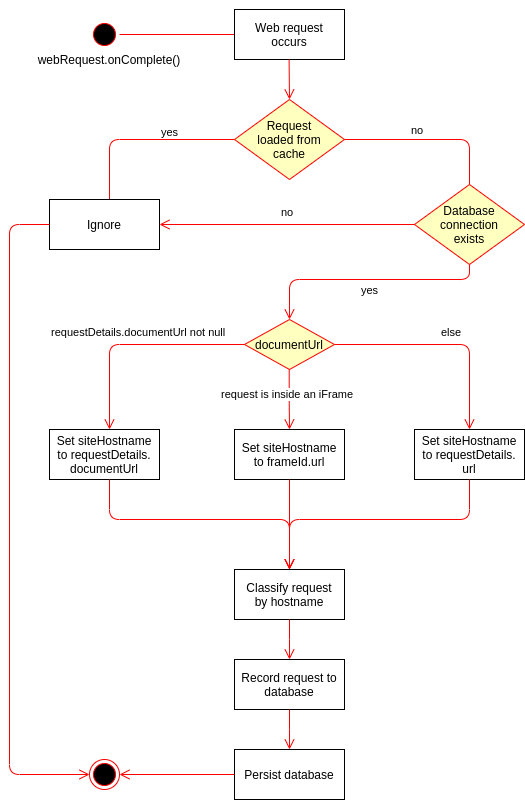

The diagram above was exported from draw.io. Its source (the exported page's mxGraphModel, read from the mxfile embedded in the PNG):
<mxGraphModel dx="1422" dy="816" grid="1" gridSize="10" guides="1" tooltips="1" connect="1" arrows="1" fold="1" page="1" pageScale="1" pageWidth="827" pageHeight="1169" math="0" shadow="0">
  <root>
    <mxCell id="95r3kQVkT3MdzM51aO_p-0" />
    <mxCell id="95r3kQVkT3MdzM51aO_p-1" parent="95r3kQVkT3MdzM51aO_p-0" />
    <mxCell id="oEVJsrX5WwTufZf4ElNO-0" value="" style="ellipse;shape=startState;fillColor=#000000;strokeColor=#ff0000;" parent="95r3kQVkT3MdzM51aO_p-1" vertex="1">
      <mxGeometry x="110" y="40" width="30" height="30" as="geometry" />
    </mxCell>
    <mxCell id="oEVJsrX5WwTufZf4ElNO-1" value="" style="edgeStyle=elbowEdgeStyle;elbow=horizontal;verticalAlign=bottom;endArrow=open;endSize=8;strokeColor=#FF0000;endFill=1;rounded=0" parent="95r3kQVkT3MdzM51aO_p-1" source="oEVJsrX5WwTufZf4ElNO-0" edge="1">
      <mxGeometry x="795" y="-180" as="geometry">
        <mxPoint x="309.82758620689674" y="30" as="targetPoint" />
        <Array as="points">
          <mxPoint x="310" y="10" />
        </Array>
      </mxGeometry>
    </mxCell>
    <mxCell id="oEVJsrX5WwTufZf4ElNO-2" value="Web request&#10;occurs" style="" parent="95r3kQVkT3MdzM51aO_p-1" vertex="1">
      <mxGeometry x="255" y="30" width="110" height="50" as="geometry" />
    </mxCell>
    <mxCell id="oEVJsrX5WwTufZf4ElNO-3" value="" style="edgeStyle=elbowEdgeStyle;elbow=horizontal;verticalAlign=bottom;endArrow=open;endSize=8;strokeColor=#FF0000;endFill=1;rounded=0" parent="95r3kQVkT3MdzM51aO_p-1" edge="1">
      <mxGeometry x="794.5799999999999" y="-90" as="geometry">
        <mxPoint x="309.7466666666669" y="120" as="targetPoint" />
        <mxPoint x="309.5799999999999" y="80" as="sourcePoint" />
      </mxGeometry>
    </mxCell>
    <mxCell id="oEVJsrX5WwTufZf4ElNO-4" value="Request&lt;br&gt;loaded from&lt;br&gt;cache" style="rhombus;whiteSpace=wrap;html=1;fillColor=#ffffc0;strokeColor=#ff0000;" parent="95r3kQVkT3MdzM51aO_p-1" vertex="1">
      <mxGeometry x="255" y="120" width="110" height="80" as="geometry" />
    </mxCell>
    <mxCell id="oEVJsrX5WwTufZf4ElNO-5" value="no" style="edgeStyle=orthogonalEdgeStyle;html=1;align=left;verticalAlign=bottom;endArrow=open;endSize=8;strokeColor=#ff0000;" parent="95r3kQVkT3MdzM51aO_p-1" source="oEVJsrX5WwTufZf4ElNO-4" edge="1">
      <mxGeometry x="-0.3654" relative="1" as="geometry">
        <mxPoint x="490" y="240" as="targetPoint" />
        <mxPoint as="offset" />
      </mxGeometry>
    </mxCell>
    <mxCell id="oEVJsrX5WwTufZf4ElNO-6" value="yes" style="edgeStyle=orthogonalEdgeStyle;html=1;align=left;verticalAlign=top;endArrow=open;endSize=8;strokeColor=#ff0000;" parent="95r3kQVkT3MdzM51aO_p-1" source="oEVJsrX5WwTufZf4ElNO-4" edge="1">
      <mxGeometry x="-0.2679" y="-20" relative="1" as="geometry">
        <mxPoint x="130" y="240" as="targetPoint" />
        <mxPoint as="offset" />
        <Array as="points">
          <mxPoint x="130" y="160" />
        </Array>
      </mxGeometry>
    </mxCell>
    <mxCell id="oEVJsrX5WwTufZf4ElNO-7" value="webRequest.onComplete()" style="text;html=1;strokeColor=none;fillColor=none;align=center;verticalAlign=middle;whiteSpace=wrap;rounded=0;" parent="95r3kQVkT3MdzM51aO_p-1" vertex="1">
      <mxGeometry x="110" y="70" width="40" height="20" as="geometry" />
    </mxCell>
    <mxCell id="oEVJsrX5WwTufZf4ElNO-8" value="Ignore" style="" parent="95r3kQVkT3MdzM51aO_p-1" vertex="1">
      <mxGeometry x="70" y="220" width="110" height="50" as="geometry" />
    </mxCell>
    <mxCell id="oEVJsrX5WwTufZf4ElNO-9" value="Database&lt;br&gt;connection&lt;br&gt;exists" style="rhombus;whiteSpace=wrap;html=1;fillColor=#ffffc0;strokeColor=#ff0000;" parent="95r3kQVkT3MdzM51aO_p-1" vertex="1">
      <mxGeometry x="435" y="205" width="110" height="80" as="geometry" />
    </mxCell>
    <mxCell id="oEVJsrX5WwTufZf4ElNO-10" value="no" style="edgeStyle=orthogonalEdgeStyle;html=1;align=left;verticalAlign=top;endArrow=open;endSize=8;strokeColor=#ff0000;" parent="95r3kQVkT3MdzM51aO_p-1" source="oEVJsrX5WwTufZf4ElNO-9" target="oEVJsrX5WwTufZf4ElNO-8" edge="1">
      <mxGeometry x="0.0588" y="-25" relative="1" as="geometry">
        <mxPoint x="210" y="379.97" as="targetPoint" />
        <mxPoint x="335.0474137931037" y="300.00448275862084" as="sourcePoint" />
        <mxPoint as="offset" />
      </mxGeometry>
    </mxCell>
    <mxCell id="oEVJsrX5WwTufZf4ElNO-11" value="Set siteHostname&#10;to requestDetails.&#10;documentUrl" style="" parent="95r3kQVkT3MdzM51aO_p-1" vertex="1">
      <mxGeometry x="70" y="450" width="110" height="50" as="geometry" />
    </mxCell>
    <mxCell id="oEVJsrX5WwTufZf4ElNO-12" value="yes" style="edgeStyle=orthogonalEdgeStyle;html=1;align=left;verticalAlign=bottom;endArrow=open;endSize=8;strokeColor=#ff0000;" parent="95r3kQVkT3MdzM51aO_p-1" source="oEVJsrX5WwTufZf4ElNO-9" edge="1">
      <mxGeometry x="0.0641" y="20" relative="1" as="geometry">
        <mxPoint x="310" y="340" as="targetPoint" />
        <mxPoint x="400.00258620689624" y="360.00448275862084" as="sourcePoint" />
        <mxPoint as="offset" />
        <Array as="points">
          <mxPoint x="490" y="300" />
          <mxPoint x="310" y="300" />
        </Array>
      </mxGeometry>
    </mxCell>
    <mxCell id="oEVJsrX5WwTufZf4ElNO-13" value="documentUrl" style="rhombus;whiteSpace=wrap;html=1;fillColor=#ffffc0;strokeColor=#ff0000;" parent="95r3kQVkT3MdzM51aO_p-1" vertex="1">
      <mxGeometry x="265" y="340" width="90" height="50" as="geometry" />
    </mxCell>
    <mxCell id="oEVJsrX5WwTufZf4ElNO-14" value="requestDetails.documentUrl not null" style="edgeStyle=orthogonalEdgeStyle;html=1;align=left;verticalAlign=top;endArrow=open;endSize=8;strokeColor=#ff0000;" parent="95r3kQVkT3MdzM51aO_p-1" source="oEVJsrX5WwTufZf4ElNO-13" target="oEVJsrX5WwTufZf4ElNO-11" edge="1">
      <mxGeometry x="0.2273" y="-65" relative="1" as="geometry">
        <mxPoint x="130" y="420" as="targetPoint" />
        <mxPoint x="40" y="420" as="sourcePoint" />
        <Array as="points">
          <mxPoint x="130" y="365" />
        </Array>
        <mxPoint x="5" y="-25" as="offset" />
      </mxGeometry>
    </mxCell>
    <mxCell id="oEVJsrX5WwTufZf4ElNO-15" value="Set siteHostname&#10;to requestDetails.&#10;url" style="" parent="95r3kQVkT3MdzM51aO_p-1" vertex="1">
      <mxGeometry x="435" y="450" width="110" height="50" as="geometry" />
    </mxCell>
    <mxCell id="oEVJsrX5WwTufZf4ElNO-16" value="Persist database" style="" parent="95r3kQVkT3MdzM51aO_p-1" vertex="1">
      <mxGeometry x="255" y="770" width="110" height="50" as="geometry" />
    </mxCell>
    <mxCell id="oEVJsrX5WwTufZf4ElNO-17" value="Classify request&#10;by hostname" style="" parent="95r3kQVkT3MdzM51aO_p-1" vertex="1">
      <mxGeometry x="255" y="590" width="110" height="50" as="geometry" />
    </mxCell>
    <mxCell id="oEVJsrX5WwTufZf4ElNO-18" value="" style="edgeStyle=orthogonalEdgeStyle;html=1;align=left;verticalAlign=top;endArrow=open;endSize=8;strokeColor=#ff0000;fontStyle=1" parent="95r3kQVkT3MdzM51aO_p-1" source="oEVJsrX5WwTufZf4ElNO-11" target="oEVJsrX5WwTufZf4ElNO-17" edge="1">
      <mxGeometry x="-0.907" relative="1" as="geometry">
        <mxPoint x="130" y="470" as="targetPoint" />
        <mxPoint x="130" y="440" as="sourcePoint" />
        <Array as="points">
          <mxPoint x="130" y="540" />
          <mxPoint x="310" y="540" />
        </Array>
        <mxPoint as="offset" />
      </mxGeometry>
    </mxCell>
    <mxCell id="oEVJsrX5WwTufZf4ElNO-19" value="" style="ellipse;html=1;shape=endState;fillColor=#000000;strokeColor=#ff0000;" parent="95r3kQVkT3MdzM51aO_p-1" vertex="1">
      <mxGeometry x="110" y="780" width="30" height="30" as="geometry" />
    </mxCell>
    <mxCell id="oEVJsrX5WwTufZf4ElNO-20" value="" style="edgeStyle=orthogonalEdgeStyle;html=1;align=left;verticalAlign=top;endArrow=open;endSize=8;strokeColor=#ff0000;" parent="95r3kQVkT3MdzM51aO_p-1" source="oEVJsrX5WwTufZf4ElNO-16" target="oEVJsrX5WwTufZf4ElNO-19" edge="1">
      <mxGeometry x="-0.907" relative="1" as="geometry">
        <mxPoint x="200" y="830" as="targetPoint" />
        <mxPoint x="200" y="780" as="sourcePoint" />
        <Array as="points" />
        <mxPoint as="offset" />
      </mxGeometry>
    </mxCell>
    <mxCell id="oEVJsrX5WwTufZf4ElNO-21" value="" style="edgeStyle=orthogonalEdgeStyle;html=1;align=left;verticalAlign=top;endArrow=open;endSize=8;strokeColor=#ff0000;" parent="95r3kQVkT3MdzM51aO_p-1" source="oEVJsrX5WwTufZf4ElNO-8" target="oEVJsrX5WwTufZf4ElNO-19" edge="1">
      <mxGeometry x="-0.907" relative="1" as="geometry">
        <mxPoint x="40" y="780" as="targetPoint" />
        <mxPoint x="30.000000000000455" y="399.9999999999998" as="sourcePoint" />
        <Array as="points">
          <mxPoint x="30" y="245" />
          <mxPoint x="30" y="795" />
        </Array>
        <mxPoint as="offset" />
      </mxGeometry>
    </mxCell>
    <mxCell id="oEVJsrX5WwTufZf4ElNO-22" value="else" style="edgeStyle=orthogonalEdgeStyle;html=1;align=left;verticalAlign=top;endArrow=open;endSize=8;strokeColor=#ff0000;" parent="95r3kQVkT3MdzM51aO_p-1" source="oEVJsrX5WwTufZf4ElNO-13" target="oEVJsrX5WwTufZf4ElNO-15" edge="1">
      <mxGeometry x="-0.0455" y="25" relative="1" as="geometry">
        <mxPoint x="455" y="390" as="targetPoint" />
        <mxPoint x="545" y="365" as="sourcePoint" />
        <Array as="points">
          <mxPoint x="490" y="365" />
        </Array>
        <mxPoint as="offset" />
      </mxGeometry>
    </mxCell>
    <mxCell id="oEVJsrX5WwTufZf4ElNO-23" value="" style="edgeStyle=orthogonalEdgeStyle;html=1;align=left;verticalAlign=top;endArrow=open;endSize=8;strokeColor=#ff0000;" parent="95r3kQVkT3MdzM51aO_p-1" source="oEVJsrX5WwTufZf4ElNO-15" target="oEVJsrX5WwTufZf4ElNO-17" edge="1">
      <mxGeometry x="-0.907" relative="1" as="geometry">
        <mxPoint x="320" y="510" as="targetPoint" />
        <mxPoint x="185" y="450" as="sourcePoint" />
        <Array as="points">
          <mxPoint x="490" y="540" />
          <mxPoint x="310" y="540" />
        </Array>
        <mxPoint as="offset" />
      </mxGeometry>
    </mxCell>
    <mxCell id="oEVJsrX5WwTufZf4ElNO-24" value="request is inside an iFrame" style="edgeStyle=orthogonalEdgeStyle;html=1;align=left;verticalAlign=top;endArrow=open;endSize=8;strokeColor=#ff0000;" parent="95r3kQVkT3MdzM51aO_p-1" target="oEVJsrX5WwTufZf4ElNO-25" edge="1">
      <mxGeometry x="-0.6012" y="-70" relative="1" as="geometry">
        <mxPoint x="310" y="440" as="targetPoint" />
        <mxPoint x="309.71000000000004" y="390" as="sourcePoint" />
        <Array as="points" />
        <mxPoint as="offset" />
      </mxGeometry>
    </mxCell>
    <mxCell id="oEVJsrX5WwTufZf4ElNO-25" value="Set siteHostname&#10;to frameId.url" style="" parent="95r3kQVkT3MdzM51aO_p-1" vertex="1">
      <mxGeometry x="255" y="450" width="110" height="50" as="geometry" />
    </mxCell>
    <mxCell id="oEVJsrX5WwTufZf4ElNO-26" value="" style="edgeStyle=orthogonalEdgeStyle;html=1;align=left;verticalAlign=top;endArrow=open;endSize=8;strokeColor=#ff0000;" parent="95r3kQVkT3MdzM51aO_p-1" source="oEVJsrX5WwTufZf4ElNO-25" target="oEVJsrX5WwTufZf4ElNO-17" edge="1">
      <mxGeometry x="-0.6012" y="-70" relative="1" as="geometry">
        <mxPoint x="320" y="460" as="targetPoint" />
        <mxPoint x="319.71000000000004" y="400" as="sourcePoint" />
        <Array as="points" />
        <mxPoint as="offset" />
      </mxGeometry>
    </mxCell>
    <mxCell id="oEVJsrX5WwTufZf4ElNO-27" value="Record request to&#10;database" style="" parent="95r3kQVkT3MdzM51aO_p-1" vertex="1">
      <mxGeometry x="255" y="680" width="110" height="50" as="geometry" />
    </mxCell>
    <mxCell id="oEVJsrX5WwTufZf4ElNO-28" value="" style="edgeStyle=elbowEdgeStyle;elbow=horizontal;verticalAlign=bottom;endArrow=open;endSize=8;strokeColor=#FF0000;endFill=1;rounded=0" parent="95r3kQVkT3MdzM51aO_p-1" source="oEVJsrX5WwTufZf4ElNO-17" target="oEVJsrX5WwTufZf4ElNO-27" edge="1">
      <mxGeometry x="794.8299999999999" y="485" as="geometry">
        <mxPoint x="309.9966666666669" y="695" as="targetPoint" />
        <mxPoint x="309.8299999999995" y="655" as="sourcePoint" />
        <Array as="points">
          <mxPoint x="310" y="660" />
          <mxPoint x="360" y="670" />
        </Array>
      </mxGeometry>
    </mxCell>
    <mxCell id="oEVJsrX5WwTufZf4ElNO-29" value="" style="edgeStyle=elbowEdgeStyle;elbow=horizontal;verticalAlign=bottom;endArrow=open;endSize=8;strokeColor=#FF0000;endFill=1;rounded=0" parent="95r3kQVkT3MdzM51aO_p-1" source="oEVJsrX5WwTufZf4ElNO-27" target="oEVJsrX5WwTufZf4ElNO-16" edge="1">
      <mxGeometry x="794.8299999999999" y="580" as="geometry">
        <mxPoint x="309.9966666666669" y="790" as="targetPoint" />
        <mxPoint x="309.8299999999995" y="750" as="sourcePoint" />
      </mxGeometry>
    </mxCell>
  </root>
</mxGraphModel>